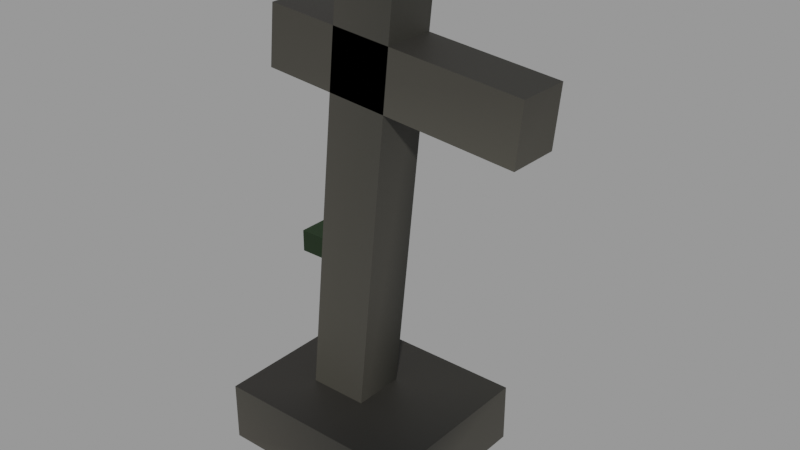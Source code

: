 # Source: grave_b.blend  (saved by Blender 2.91.10; exported with 4.5.12 LTS)
import bpy
from mathutils import Matrix  # noqa: F401  (used for matrix-valued properties, if any)

bpy.ops.wm.read_factory_settings(use_empty=True)
scene = bpy.context.scene
scene.name = 'Scene'

# ---- materials (node trees are filled in below, after node groups)
mat_wet_stone = bpy.data.materials.new('wet stone')
mat_wet_stone.use_transparent_shadow = False
mat_damp_moss = bpy.data.materials.new('damp moss')
mat_damp_moss.use_transparent_shadow = False

# ---- material node trees
mat_wet_stone.use_nodes = True; mat_wet_stone.node_tree.nodes.clear()
_N = mat_wet_stone.node_tree.nodes; _L = mat_wet_stone.node_tree.links
n0 = _N.new('ShaderNodeBsdfPrincipled'); n0.name = 'Principled BSDF'; n0.location = (10, 300)
n0.distribution = 'GGX'
n0.subsurface_method = 'BURLEY'
n0.inputs[2].default_value = 0.62
n0.inputs[3].default_value = 1.45
n0.inputs[27].default_value = (0.0, 0.0, 0.0, 1.0)
n0.inputs[28].default_value = 1.0
n1 = _N.new('ShaderNodeOutputMaterial'); n1.name = 'Material Output'; n1.location = (300, 300)
n2 = _N.new('ShaderNodeVertexColor'); n2.name = 'Vertex Color'; n2.location = (0, 0)
n2.layer_name = 'Col'
_L.new(n0.outputs[0], n1.inputs[0])
_L.new(n2.outputs[0], n0.inputs[0])
n1.is_active_output = True
mat_damp_moss.use_nodes = True; mat_damp_moss.node_tree.nodes.clear()
_N = mat_damp_moss.node_tree.nodes; _L = mat_damp_moss.node_tree.links
n0 = _N.new('ShaderNodeBsdfPrincipled'); n0.name = 'Principled BSDF'; n0.location = (10, 300)
n0.distribution = 'GGX'
n0.subsurface_method = 'BURLEY'
n0.inputs[2].default_value = 0.95
n0.inputs[3].default_value = 1.45
n0.inputs[27].default_value = (0.0, 0.0, 0.0, 1.0)
n0.inputs[28].default_value = 1.0
n1 = _N.new('ShaderNodeOutputMaterial'); n1.name = 'Material Output'; n1.location = (300, 300)
n2 = _N.new('ShaderNodeVertexColor'); n2.name = 'Vertex Color'; n2.location = (0, 0)
n2.layer_name = 'Col'
_L.new(n0.outputs[0], n1.inputs[0])
_L.new(n2.outputs[0], n0.inputs[0])
n1.is_active_output = True

# ---- meshes
me_grave_b = bpy.data.meshes.new('grave_b')
me_grave_b.from_pydata([(-0.147, -0.07, 0.006359), (0.01221, -0.07, -0.009614), (0.01221, 0.07, -0.009614), (-0.147, 0.07, 0.006359), (-0.01221, -0.07, 1.35), (0.147, -0.07, 1.334), (0.147, 0.07, 1.334), (-0.01221, 0.07, 1.35), (-0.2362, -0.07, 1.005), (0.4603, -0.07, 0.9355), (0.4603, 0.07, 0.9355), (-0.2362, 0.07, 1.005), (-0.2203, -0.07, 1.165), (0.4762, -0.07, 1.095), (0.4762, 0.07, 1.095), (-0.2203, 0.07, 1.165), (-0.275, -0.225, 0.0), (0.275, -0.225, 0.0), (0.275, 0.225, 0.0), (-0.275, 0.225, 0.0), (-0.275, -0.225, 0.16), (0.275, -0.225, 0.16), (0.275, 0.225, 0.16), (-0.275, 0.225, 0.16), (-0.25, 0.025, 0.47), (-0.05, 0.025, 0.47), (-0.05, 0.175, 0.47), (-0.25, 0.175, 0.47), (-0.25, 0.025, 0.53), (-0.05, 0.025, 0.53), (-0.05, 0.175, 0.53), (-0.25, 0.175, 0.53)], [], [(0, 3, 2, 1), (4, 5, 6, 7), (0, 1, 5, 4), (1, 2, 6, 5), (2, 3, 7, 6), (3, 0, 4, 7), (8, 11, 10, 9), (12, 13, 14, 15), (8, 9, 13, 12), (9, 10, 14, 13), (10, 11, 15, 14), (11, 8, 12, 15), (16, 19, 18, 17), (20, 21, 22, 23), (16, 17, 21, 20), (17, 18, 22, 21), (18, 19, 23, 22), (19, 16, 20, 23), (24, 27, 26, 25), (28, 29, 30, 31), (24, 25, 29, 28), (25, 26, 30, 29), (26, 27, 31, 30), (27, 24, 28, 31)])
me_grave_b.polygons.foreach_set('material_index', [0, 0, 0, 0, 0, 0, 0, 0, 0, 0, 0, 0, 0, 0, 0, 0, 0, 0, 1, 1, 1, 1, 1, 1])
_ca = me_grave_b.color_attributes.new('Col', 'BYTE_COLOR', 'CORNER')
_ca.data.foreach_set('color', [0.05448, 0.05127, 0.04092, 1.0, 0.05286, 0.04971, 0.04092, 1.0, 0.01521, 0.01521, 0.01229, 1.0, 0.05286, 0.04971, 0.04092, 1.0, 0.0356, 0.0331, 0.02732, 1.0, 0.02956, 0.02843, 0.02315, 1.0, 0.03071, 0.02956, 0.02416, 1.0, 0.03689, 0.03434, 0.02843, 1.0, 0.05448, 0.05127, 0.04092, 1.0, 0.05286, 0.04971, 0.04092, 1.0, 0.02956, 0.02843, 0.02315, 1.0, 0.0356, 0.0331, 0.02732, 1.0, 0.05286, 0.04971, 0.04092, 1.0, 0.01521, 0.01521, 0.01229, 1.0, 0.03071, 0.02956, 0.02416, 1.0, 0.02956, 0.02843, 0.02315, 1.0, 0.01521, 0.01521, 0.01229, 1.0, 0.05286, 0.04971, 0.04092, 1.0, 0.03689, 0.03434, 0.02843, 1.0, 0.03071, 0.02956, 0.02416, 1.0, 0.05286, 0.04971, 0.04092, 1.0, 0.05448, 0.05127, 0.04092, 1.0, 0.0356, 0.0331, 0.02732, 1.0, 0.03689, 0.03434, 0.02843, 1.0, 0.02122, 0.02029, 0.01681, 1.0, 0.008023, 0.007499, 0.006512, 1.0, 0.02416, 0.02315, 0.01938, 1.0, 0.02732, 0.02624, 0.02122, 1.0, 0.02029, 0.0185, 0.016, 1.0, 0.02122, 0.02029, 0.01681, 1.0, 0.02029, 0.01938, 0.016, 1.0, 0.02029, 0.01938, 0.016, 1.0, 0.04374, 0.04092, 0.0331, 1.0, 0.05613, 0.05286, 0.04231, 1.0, 0.04231, 0.03955, 0.0319, 1.0, 0.03955, 0.03689, 0.02956, 1.0, 0.05613, 0.05286, 0.04231, 1.0, 0.04971, 0.04667, 0.03689, 1.0, 0.04092, 0.0382, 0.03071, 1.0, 0.04231, 0.03955, 0.0319, 1.0, 0.04971, 0.04667, 0.03689, 1.0, 0.0137, 0.0137, 0.01096, 1.0, 0.04092, 0.0382, 0.03071, 1.0, 0.04092, 0.0382, 0.03071, 1.0, 0.0137, 0.0137, 0.01096, 1.0, 0.04374, 0.04092, 0.0331, 1.0, 0.03955, 0.03689, 0.02956, 1.0, 0.04092, 0.0382, 0.03071, 1.0, 0.005605, 0.005605, 0.004777, 1.0, 0.005605, 0.005605, 0.004777, 1.0, 0.005605, 0.005605, 0.004777, 1.0, 0.005605, 0.005605, 0.004777, 1.0, 0.01938, 0.01764, 0.01521, 1.0, 0.007499, 0.007499, 0.006512, 1.0, 0.01938, 0.0185, 0.01521, 1.0, 0.01764, 0.016, 0.0137, 1.0, 0.04817, 0.04374, 0.0356, 1.0, 0.04667, 0.04374, 0.0356, 1.0, 0.01521, 0.01444, 0.01229, 1.0, 0.04374, 0.04092, 0.0331, 1.0, 0.04667, 0.04374, 0.0356, 1.0, 0.04817, 0.04519, 0.03689, 1.0, 0.04374, 0.04092, 0.0331, 1.0, 0.01521, 0.01444, 0.01229, 1.0, 0.04817, 0.04519, 0.03689, 1.0, 0.04817, 0.04519, 0.03689, 1.0, 0.03955, 0.03689, 0.02956, 1.0, 0.04374, 0.04092, 0.0331, 1.0, 0.04817, 0.04519, 0.03689, 1.0, 0.04817, 0.04374, 0.0356, 1.0, 0.04374, 0.04092, 0.0331, 1.0, 0.03955, 0.03689, 0.02956, 1.0, 0.006512, 0.02122, 0.004391, 1.0, 0.006995, 0.02217, 0.004391, 1.0, 0.006049, 0.0185, 0.004025, 1.0, 0.006512, 0.02122, 0.004391, 1.0, 0.006512, 0.02029, 0.004391, 1.0, 0.006995, 0.02122, 0.004391, 1.0, 0.005605, 0.01764, 0.003677, 1.0, 0.006995, 0.02122, 0.004391, 1.0, 0.005605, 0.01681, 0.003677, 1.0, 0.005605, 0.01681, 0.003677, 1.0, 0.006049, 0.01764, 0.004025, 1.0, 0.005605, 0.01681, 0.003677, 1.0, 0.004777, 0.0137, 0.003347, 1.0, 0.004391, 0.01229, 0.003035, 1.0, 0.004025, 0.01161, 0.003035, 1.0, 0.005182, 0.01444, 0.003347, 1.0, 0.006512, 0.02029, 0.004391, 1.0, 0.007499, 0.02416, 0.004777, 1.0, 0.007499, 0.02315, 0.004777, 1.0, 0.006049, 0.01938, 0.004025, 1.0, 0.007499, 0.02416, 0.004777, 1.0, 0.007499, 0.02315, 0.004777, 1.0, 0.006995, 0.02217, 0.004391, 1.0, 0.007499, 0.02315, 0.004777, 1.0])
me_grave_b.materials.append(mat_wet_stone)
me_grave_b.materials.append(mat_damp_moss)
me_grave_b.use_remesh_fix_poles = True
me_grave_b.use_remesh_preserve_attributes = False
me_grave_b.use_mirror_vertex_groups = False
me_grave_b.update()

# ---- objects
ob_grave_b = bpy.data.objects.new('grave_b', me_grave_b)

# ---- transforms, parenting, visibility, modifiers, constraints
ob_grave_b.location = (0.0, 0.0, 0.0)
ob_grave_b.lineart.crease_threshold = 0.0

# ---- collection membership
scene.collection.objects.link(ob_grave_b)

# ---- scene / render settings (as saved in the file)
scene.frame_start = 1; scene.frame_end = 250; scene.frame_set(1)
scene.render.engine = 'BLENDER_EEVEE_NEXT'
scene.cycles.use_denoising = False
scene.cycles.samples = 128
scene.cycles.sampling_pattern = 'TABULATED_SOBOL'
scene.cycles.use_adaptive_sampling = False
scene.cycles.use_light_tree = False
scene.view_settings.view_transform = 'Filmic'
bpy.context.view_layer.update()

# ---- added for rendering (the .blend has no active camera and no usable light): camera, sun + grey world if the file has none
cam_auto = bpy.data.cameras.new('AutoCamera')
cam_auto.lens = 50.0
cam_auto.sensor_width = 36.0
cam_auto.clip_end = 1000.0
ob_auto_camera = bpy.data.objects.new('AutoCamera', cam_auto)
scene.collection.objects.link(ob_auto_camera)
ob_auto_camera.location = (1.59661, -1.79519, 1.8668)
ob_auto_camera.rotation_euler = (1.09748, -7.21219e-08, 0.694738)
scene.camera = ob_auto_camera
light_auto_sun = bpy.data.lights.new('AutoSun', 'SUN')
light_auto_sun.energy = 3.0
light_auto_sun.angle = 0.0523599
ob_auto_sun = bpy.data.objects.new('AutoSun', light_auto_sun)
scene.collection.objects.link(ob_auto_sun)
ob_auto_sun.rotation_euler = (0.872665, 0.174533, 0.523599)
if scene.world is None:
    world_auto = bpy.data.worlds.new('AutoWorld')
    world_auto.color = (0.3, 0.3, 0.3)
    scene.world = world_auto
bpy.context.view_layer.update()
